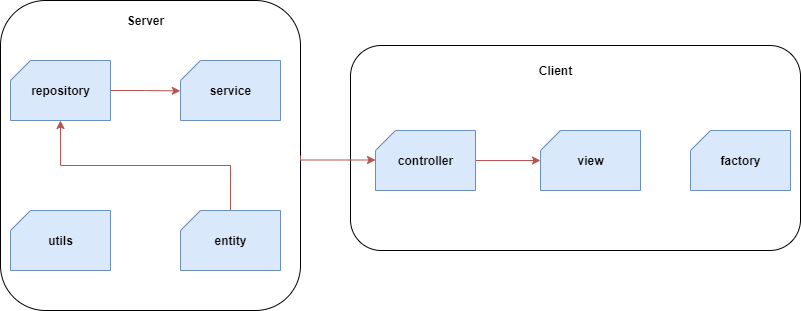

The diagram above was exported from draw.io. Its source (the exported page's mxGraphModel, read from the mxfile embedded in the PNG):
<mxGraphModel dx="1038" dy="551" grid="1" gridSize="10" guides="1" tooltips="1" connect="1" arrows="1" fold="1" page="1" pageScale="1" pageWidth="850" pageHeight="1100" math="0" shadow="0">
  <root>
    <mxCell id="0" />
    <mxCell id="1" parent="0" />
    <mxCell id="iPUusKD0McDIJ78at5b6-31" value="" style="rounded=1;whiteSpace=wrap;html=1;labelBackgroundColor=none;" vertex="1" parent="1">
      <mxGeometry x="350" y="205" width="450" height="205" as="geometry" />
    </mxCell>
    <mxCell id="iPUusKD0McDIJ78at5b6-30" value="" style="rounded=1;whiteSpace=wrap;html=1;labelBackgroundColor=none;" vertex="1" parent="1">
      <mxGeometry y="160" width="300" height="310" as="geometry" />
    </mxCell>
    <mxCell id="iPUusKD0McDIJ78at5b6-12" style="edgeStyle=orthogonalEdgeStyle;rounded=0;orthogonalLoop=1;jettySize=auto;html=1;exitX=1;exitY=0.5;exitDx=0;exitDy=0;exitPerimeter=0;entryX=-0.002;entryY=0.507;entryDx=0;entryDy=0;entryPerimeter=0;fillColor=#f8cecc;strokeColor=#b85450;" edge="1" parent="1" source="iPUusKD0McDIJ78at5b6-2" target="iPUusKD0McDIJ78at5b6-4">
      <mxGeometry relative="1" as="geometry" />
    </mxCell>
    <object label="" id="iPUusKD0McDIJ78at5b6-2">
      <mxCell style="verticalLabelPosition=bottom;verticalAlign=top;html=1;shape=card;whiteSpace=wrap;size=20;arcSize=12;fillColor=#dae8fc;strokeColor=#6c8ebf;" vertex="1" parent="1">
        <mxGeometry x="10" y="220" width="100" height="60" as="geometry" />
      </mxCell>
    </object>
    <mxCell id="iPUusKD0McDIJ78at5b6-3" value="" style="verticalLabelPosition=bottom;verticalAlign=top;html=1;shape=card;whiteSpace=wrap;size=20;arcSize=12;fillColor=#dae8fc;strokeColor=#6c8ebf;" vertex="1" parent="1">
      <mxGeometry x="10" y="370" width="100" height="60" as="geometry" />
    </mxCell>
    <mxCell id="iPUusKD0McDIJ78at5b6-4" value="" style="verticalLabelPosition=bottom;verticalAlign=top;html=1;shape=card;whiteSpace=wrap;size=20;arcSize=12;fillColor=#dae8fc;strokeColor=#6c8ebf;" vertex="1" parent="1">
      <mxGeometry x="180" y="220" width="100" height="60" as="geometry" />
    </mxCell>
    <mxCell id="iPUusKD0McDIJ78at5b6-11" style="edgeStyle=orthogonalEdgeStyle;rounded=0;orthogonalLoop=1;jettySize=auto;html=1;exitX=0.5;exitY=0;exitDx=0;exitDy=0;exitPerimeter=0;entryX=0.5;entryY=1;entryDx=0;entryDy=0;entryPerimeter=0;fillColor=#f8cecc;strokeColor=#b85450;" edge="1" parent="1" source="iPUusKD0McDIJ78at5b6-5" target="iPUusKD0McDIJ78at5b6-2">
      <mxGeometry relative="1" as="geometry" />
    </mxCell>
    <mxCell id="iPUusKD0McDIJ78at5b6-5" value="" style="verticalLabelPosition=bottom;verticalAlign=top;html=1;shape=card;whiteSpace=wrap;size=20;arcSize=12;fillColor=#dae8fc;strokeColor=#6c8ebf;" vertex="1" parent="1">
      <mxGeometry x="180" y="370" width="100" height="60" as="geometry" />
    </mxCell>
    <mxCell id="iPUusKD0McDIJ78at5b6-7" value="repository" style="text;html=1;resizable=0;autosize=1;align=center;verticalAlign=middle;points=[];fillColor=none;strokeColor=none;rounded=0;fontStyle=1" vertex="1" parent="1">
      <mxGeometry x="25" y="240" width="70" height="20" as="geometry" />
    </mxCell>
    <mxCell id="iPUusKD0McDIJ78at5b6-8" value="utils" style="text;html=1;resizable=0;autosize=1;align=center;verticalAlign=middle;points=[];fillColor=none;strokeColor=none;rounded=0;fontStyle=1" vertex="1" parent="1">
      <mxGeometry x="40" y="390" width="40" height="20" as="geometry" />
    </mxCell>
    <mxCell id="iPUusKD0McDIJ78at5b6-9" value="service" style="text;html=1;resizable=0;autosize=1;align=center;verticalAlign=middle;points=[];fillColor=none;strokeColor=none;rounded=0;fontStyle=1" vertex="1" parent="1">
      <mxGeometry x="200" y="240" width="60" height="20" as="geometry" />
    </mxCell>
    <mxCell id="iPUusKD0McDIJ78at5b6-10" value="entity" style="text;html=1;resizable=0;autosize=1;align=center;verticalAlign=middle;points=[];fillColor=none;strokeColor=none;rounded=0;fontStyle=1" vertex="1" parent="1">
      <mxGeometry x="205" y="390" width="50" height="20" as="geometry" />
    </mxCell>
    <mxCell id="iPUusKD0McDIJ78at5b6-13" value="Server" style="text;html=1;resizable=0;autosize=1;align=center;verticalAlign=middle;points=[];fillColor=none;strokeColor=none;rounded=0;labelBackgroundColor=none;fontStyle=1" vertex="1" parent="1">
      <mxGeometry x="120" y="170" width="50" height="20" as="geometry" />
    </mxCell>
    <mxCell id="iPUusKD0McDIJ78at5b6-20" style="edgeStyle=orthogonalEdgeStyle;rounded=0;orthogonalLoop=1;jettySize=auto;html=1;exitX=1;exitY=0.5;exitDx=0;exitDy=0;exitPerimeter=0;fillColor=#f8cecc;strokeColor=#b85450;" edge="1" parent="1" source="iPUusKD0McDIJ78at5b6-14" target="iPUusKD0McDIJ78at5b6-15">
      <mxGeometry relative="1" as="geometry" />
    </mxCell>
    <mxCell id="iPUusKD0McDIJ78at5b6-14" value="" style="verticalLabelPosition=bottom;verticalAlign=top;html=1;shape=card;whiteSpace=wrap;size=20;arcSize=12;fillColor=#dae8fc;strokeColor=#6c8ebf;" vertex="1" parent="1">
      <mxGeometry x="375" y="290" width="100" height="60" as="geometry" />
    </mxCell>
    <mxCell id="iPUusKD0McDIJ78at5b6-15" value="" style="verticalLabelPosition=bottom;verticalAlign=top;html=1;shape=card;whiteSpace=wrap;size=20;arcSize=12;fillColor=#dae8fc;strokeColor=#6c8ebf;" vertex="1" parent="1">
      <mxGeometry x="540" y="290" width="100" height="60" as="geometry" />
    </mxCell>
    <mxCell id="iPUusKD0McDIJ78at5b6-16" value="" style="verticalLabelPosition=bottom;verticalAlign=top;html=1;shape=card;whiteSpace=wrap;size=20;arcSize=12;fillColor=#dae8fc;strokeColor=#6c8ebf;" vertex="1" parent="1">
      <mxGeometry x="690" y="290" width="100" height="60" as="geometry" />
    </mxCell>
    <mxCell id="iPUusKD0McDIJ78at5b6-17" value="controller" style="text;html=1;resizable=0;autosize=1;align=center;verticalAlign=middle;points=[];fillColor=none;strokeColor=none;rounded=0;labelBackgroundColor=none;fontStyle=1" vertex="1" parent="1">
      <mxGeometry x="390" y="310" width="70" height="20" as="geometry" />
    </mxCell>
    <mxCell id="iPUusKD0McDIJ78at5b6-18" value="view" style="text;html=1;resizable=0;autosize=1;align=center;verticalAlign=middle;points=[];fillColor=none;strokeColor=none;rounded=0;labelBackgroundColor=none;fontStyle=1" vertex="1" parent="1">
      <mxGeometry x="570" y="310" width="40" height="20" as="geometry" />
    </mxCell>
    <mxCell id="iPUusKD0McDIJ78at5b6-19" value="factory" style="text;html=1;resizable=0;autosize=1;align=center;verticalAlign=middle;points=[];fillColor=none;strokeColor=none;rounded=0;labelBackgroundColor=none;fontStyle=1" vertex="1" parent="1">
      <mxGeometry x="710" y="310" width="60" height="20" as="geometry" />
    </mxCell>
    <mxCell id="iPUusKD0McDIJ78at5b6-27" style="edgeStyle=orthogonalEdgeStyle;rounded=0;orthogonalLoop=1;jettySize=auto;html=1;fillColor=#f8cecc;strokeColor=#b85450;exitX=1;exitY=0.5;exitDx=0;exitDy=0;" edge="1" parent="1" source="iPUusKD0McDIJ78at5b6-30">
      <mxGeometry relative="1" as="geometry">
        <mxPoint x="320" y="320" as="sourcePoint" />
        <mxPoint x="375" y="319.5" as="targetPoint" />
        <Array as="points">
          <mxPoint x="300" y="320" />
        </Array>
      </mxGeometry>
    </mxCell>
    <mxCell id="iPUusKD0McDIJ78at5b6-28" value="&lt;span style=&quot;background-color: rgb(255 , 255 , 255)&quot;&gt;&lt;b&gt;Client&lt;/b&gt;&lt;/span&gt;" style="text;html=1;resizable=0;autosize=1;align=center;verticalAlign=middle;points=[];fillColor=none;strokeColor=none;rounded=0;labelBackgroundColor=#54D1FF;" vertex="1" parent="1">
      <mxGeometry x="530" y="220" width="50" height="20" as="geometry" />
    </mxCell>
  </root>
</mxGraphModel>